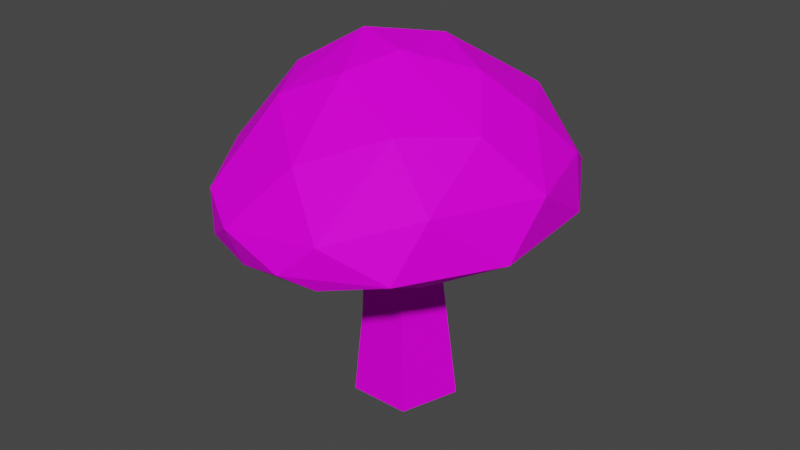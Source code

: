 # Source: Mushroom.blend  (saved by Blender 3.1.7; exported with 4.5.12 LTS)
import bpy
from mathutils import Matrix  # noqa: F401  (used for matrix-valued properties, if any)

bpy.ops.wm.read_factory_settings(use_empty=True)
scene = bpy.context.scene
scene.name = 'Scene'

# ---- collections
col_collection = bpy.data.collections.new('Collection'); scene.collection.children.link(col_collection)

# ---- images (referenced by path relative to the original .blend; pixels are not part of the script)
import os
ASSET_DIR = os.environ.get("B2B_ASSET_DIR", "")  # directory of the original .blend (textures are referenced by path, not embedded)
HERE = os.path.dirname(os.path.abspath(__file__))  # packed textures are extracted next to this script under _unpacked/

def load_image(name, relpath, width, height, colorspace="sRGB"):
    """Load a texture the original file referenced (path relative to the .blend, or extracted next to this script)."""
    p = next((c for c in (os.path.join(HERE, relpath), os.path.join(ASSET_DIR, relpath)) if relpath and os.path.exists(c)), "")
    if p:
        img = bpy.data.images.load(p, check_existing=True)
        img.name = name
    else:  # same state as the original file: an image datablock whose file is absent (Cycles renders it pink)
        img = bpy.data.images.new(name, width, height)
        img.source = "FILE"
        img.filepath = "//" + (relpath or name)
    img.colorspace_settings.name = colorspace
    return img
img_t_pallet_png = load_image('T_Pallet.png', 'T_Pallet.png', 1024, 1024, 'sRGB')

# ---- materials (node trees are filled in below, after node groups)
mat_material = bpy.data.materials.new('Material')
mat_material.alpha_threshold = 0.0
mat_material.use_transparent_shadow = False
mat_material.line_color = (0.0, 0.0, 0.0, 1.0)

# ---- material node trees
mat_material.use_nodes = True; mat_material.node_tree.nodes.clear()
_N = mat_material.node_tree.nodes; _L = mat_material.node_tree.links
n0 = _N.new('ShaderNodeOutputMaterial'); n0.name = 'Material Output'; n0.location = (300, 300)
n1 = _N.new('ShaderNodeBsdfPrincipled'); n1.name = 'Principled BSDF'; n1.location = (10, 300)
n1.distribution = 'GGX'
n1.subsurface_method = 'RANDOM_WALK_SKIN'
n1.inputs[2].default_value = 0.6828
n1.inputs[3].default_value = 1.45
n1.inputs[13].default_value = 0.07931
n1.inputs[27].default_value = (0.0, 0.0, 0.0, 1.0)
n1.inputs[28].default_value = 1.0
n2 = _N.new('ShaderNodeTexImage'); n2.name = 'Image Texture'; n2.location = (-261, 221)
n2.image = img_t_pallet_png
n3 = _N.new('ShaderNodeTexCoord'); n3.name = 'Texture Coordinate'; n3.location = (-428, 221)
_L.new(n1.outputs[0], n0.inputs[0])
_L.new(n3.outputs[2], n2.inputs[0])
_L.new(n2.outputs[0], n1.inputs[0])
n0.is_active_output = True

# ---- world
world_world = bpy.data.worlds.new('World'); scene.world = world_world
world_world.use_nodes = True; world_world.node_tree.nodes.clear()
_N = world_world.node_tree.nodes; _L = world_world.node_tree.links
n0 = _N.new('ShaderNodeOutputWorld'); n0.name = 'World Output'; n0.location = (300, 300)
n1 = _N.new('ShaderNodeBackground'); n1.name = 'Background'; n1.location = (10, 300)
n1.inputs[0].default_value = (0.05088, 0.05088, 0.05088, 1.0)
_L.new(n1.outputs[0], n0.inputs[0])
n0.is_active_output = True
world_world.color = (0.05088, 0.05088, 0.05088)
world_world.use_sun_shadow = False
world_world.sun_shadow_jitter_overblur = 0.0

# ---- meshes
me_cylinder = bpy.data.meshes.new('Cylinder')
me_cylinder.from_pydata([(0.003495, 0.01553, 0.02189), (0.003495, 0.007447, 0.07673), (0.01633, 0.006207, 0.02189), (0.01213, 0.001173, 0.07673), (0.01143, -0.008881, 0.02189), (0.008832, -0.00898, 0.07673), (-0.004437, -0.008881, 0.02189), (-0.001842, -0.00898, 0.07673), (-0.009339, 0.006207, 0.02189), (-0.005141, 0.001173, 0.07673), (0.003495, 0.01926, -0.005973), (0.01932, 0.007765, -0.005973), (0.01327, -0.01083, -0.005973), (-0.006283, -0.01083, -0.005973), (-0.01233, 0.007765, -0.005973), (0.00541, -0.01059, 0.07175), (-0.03972, -0.02638, 0.06346), (-0.04197, 0.01308, 0.06059), (0.0116, 0.04577, 0.08788), (0.01745, 0.0523, 0.07309), (-0.0002454, 0.04824, 0.06195), (0.03118, 0.04334, 0.06236), (0.03856, 0.03114, 0.05898), (0.0101, 0.05188, 0.0628), (0.02635, 0.03426, 0.0908), (0.04628, 0.005635, 0.05733), (0.0464, 0.02435, 0.07771), (0.02563, 0.006625, 0.1015), (0.05028, 0.02141, 0.06171), (0.0524, 9.864e-05, 0.07497), (0.03816, -0.009811, 0.091), (0.03528, -0.0425, 0.06008), (0.01688, -0.05001, 0.05578), (0.01889, -0.05191, 0.06956), (-0.007662, -0.05203, 0.05556), (0.009113, -0.05627, 0.06021), (-0.01086, -0.05518, 0.06659), (0.001013, -0.02128, 0.1028), (0.004394, -0.04437, 0.08495), (-0.0236, -0.04783, 0.05779), (-0.02201, -0.03225, 0.05698), (-0.01513, -0.02922, 0.09526), (-0.02521, -0.01121, 0.09801), (-0.03876, -0.01026, 0.05874), (-0.04041, 0.02354, 0.06639), (-0.0188, 0.01303, 0.1026), (-0.02977, 0.02944, 0.06007), (-0.02192, 0.04371, 0.07767), (-0.004709, 0.05309, 0.07695), (0.007191, 0.01469, 0.1066), (0.008218, -0.006432, 0.107), (0.03973, 0.03892, 0.06922), (0.03906, 0.01273, 0.09132), (0.05124, -0.01383, 0.05983), (0.03885, -0.03179, 0.07595), (0.03649, -0.03074, 0.05565), (0.02351, -0.02751, 0.09245), (-0.02415, -0.04759, 0.07166), (-0.03858, -0.02374, 0.07547), (-0.008234, -0.001973, 0.109), (-0.04379, 0.006651, 0.0727), (-0.03324, 0.02368, 0.08263), (-0.02246, 0.04515, 0.06327), (-0.004411, 0.04196, 0.09325)], [], [(0, 1, 3, 2), (2, 3, 5, 4), (4, 5, 7, 6), (6, 7, 9, 8), (8, 9, 1, 0), (0, 2, 11, 10), (10, 11, 12, 13, 14), (4, 6, 13, 12), (6, 8, 14, 13), (2, 4, 12, 11), (8, 0, 10, 14), (28, 22, 21), (28, 25, 22), (29, 52, 30), (59, 50, 49), (56, 30, 50), (53, 55, 25), (54, 33, 31), (56, 38, 33), (33, 36, 35), (37, 50, 59), (39, 16, 43), (42, 41, 59), (58, 60, 16), (17, 46, 43), (17, 60, 44), (47, 44, 61), (62, 44, 47), (62, 20, 46), (63, 48, 47), (63, 18, 48), (21, 22, 23), (51, 21, 19), (26, 51, 24), (21, 51, 28), (27, 52, 24), (50, 27, 49), (30, 52, 27), (29, 26, 52), (16, 39, 57, 58), (24, 18, 49), (18, 63, 49), (53, 29, 54), (55, 15, 25), (35, 32, 31), (55, 32, 34), (40, 15, 34), (40, 39, 43), (37, 41, 38), (57, 38, 41), (59, 41, 37), (58, 57, 42), (45, 42, 59), (23, 62, 48), (49, 63, 45), (48, 18, 19), (45, 59, 49), (19, 21, 23), (26, 24, 52), (49, 27, 24), (26, 28, 51), (53, 28, 29), (28, 53, 25), (55, 53, 31), (56, 33, 54), (35, 31, 33), (56, 37, 38), (36, 57, 39), (60, 17, 43, 16), (41, 42, 57), (42, 45, 61, 60), (42, 60, 58), (36, 39, 34, 35), (43, 46, 15), (60, 61, 44), (44, 62, 17), (46, 17, 62), (48, 62, 47), (20, 62, 23), (23, 22, 20), (18, 24, 19), (24, 51, 19), (25, 15, 22), (20, 22, 15), (28, 26, 29), (50, 30, 27), (54, 29, 30), (54, 31, 53), (32, 55, 31), (56, 54, 30), (50, 37, 56), (15, 55, 34), (34, 32, 35), (36, 33, 38), (39, 40, 34), (36, 38, 57), (40, 43, 15), (63, 47, 45), (61, 45, 47), (20, 15, 46), (23, 48, 19)])
_uv = me_cylinder.uv_layers.new(name='UVMap')
_uv.uv.foreach_set('vector', [0.09657, 0.5204, 0.09675, 0.5183, 0.09717, 0.5183, 0.09718, 0.5204, 0.09943, 0.5194, 0.0992, 0.5215, 0.09878, 0.5215, 0.09881, 0.5194, 0.0996, 0.5204, 0.0997, 0.5183, 0.1001, 0.5183, 0.1002, 0.5204, 0.09871, 0.5194, 0.09875, 0.5215, 0.09833, 0.5215, 0.0981, 0.5194, 0.09795, 0.5194, 0.09793, 0.5215, 0.09751, 0.5215, 0.09733, 0.5194, 0.09657, 0.5204, 0.09718, 0.5204, 0.09724, 0.5215, 0.09648, 0.5215, 0.09953, 0.5221, 0.09997, 0.5215, 0.1007, 0.5217, 0.1007, 0.5225, 0.09997, 0.5227, 0.0996, 0.5204, 0.1002, 0.5204, 0.1003, 0.5215, 0.09953, 0.5215, 0.09871, 0.5194, 0.0981, 0.5194, 0.098, 0.5183, 0.09876, 0.5183, 0.09943, 0.5194, 0.09881, 0.5194, 0.09876, 0.5183, 0.09953, 0.5183, 0.09795, 0.5194, 0.09733, 0.5194, 0.09724, 0.5183, 0.098, 0.5183, 0.4833, 0.9581, 0.483, 0.9583, 0.4827, 0.9582, 0.4794, 0.9543, 0.4795, 0.9546, 0.4791, 0.9542, 0.4804, 0.9568, 0.4811, 0.9564, 0.4812, 0.9568, 0.4829, 0.9544, 0.4826, 0.9547, 0.4824, 0.9542, 0.4824, 0.9554, 0.4819, 0.9552, 0.4826, 0.9547, 0.4798, 0.955, 0.4797, 0.9554, 0.4795, 0.9546, 0.4808, 0.9575, 0.481, 0.9582, 0.4804, 0.9581, 0.4815, 0.9573, 0.4816, 0.9579, 0.481, 0.9582, 0.4776, 0.958, 0.4782, 0.9583, 0.4777, 0.9585, 0.4829, 0.9549, 0.4826, 0.9547, 0.4829, 0.9544, 0.4787, 0.9565, 0.4781, 0.9563, 0.4779, 0.9559, 0.4791, 0.957, 0.4787, 0.9571, 0.479, 0.9565, 0.4816, 0.9546, 0.4811, 0.9546, 0.4815, 0.9541, 0.4776, 0.9554, 0.4777, 0.955, 0.4779, 0.9559, 0.4807, 0.9542, 0.4811, 0.9546, 0.4806, 0.9544, 0.4802, 0.9551, 0.4806, 0.9544, 0.4808, 0.9551, 0.4799, 0.9546, 0.4806, 0.9544, 0.4802, 0.9551, 0.4776, 0.9546, 0.478, 0.9543, 0.4777, 0.955, 0.4803, 0.9559, 0.4798, 0.9553, 0.4802, 0.9551, 0.4818, 0.957, 0.4821, 0.9572, 0.4818, 0.9577, 0.4787, 0.954, 0.4791, 0.9542, 0.4782, 0.9541, 0.4829, 0.9579, 0.4827, 0.9582, 0.4822, 0.9578, 0.4831, 0.9575, 0.4829, 0.9579, 0.4825, 0.957, 0.4827, 0.9582, 0.4829, 0.9579, 0.4833, 0.9581, 0.482, 0.9546, 0.4816, 0.9547, 0.4817, 0.9541, 0.4826, 0.9547, 0.482, 0.9546, 0.4824, 0.9542, 0.4812, 0.9568, 0.4811, 0.9564, 0.4816, 0.9564, 0.4804, 0.9568, 0.4804, 0.9564, 0.4811, 0.9564, 0.4791, 0.9585, 0.4785, 0.9587, 0.4786, 0.9581, 0.4791, 0.958, 0.4825, 0.957, 0.4821, 0.9572, 0.4823, 0.9564, 0.4821, 0.9572, 0.4818, 0.957, 0.4823, 0.9564, 0.48, 0.9574, 0.4804, 0.9568, 0.4808, 0.9575, 0.4797, 0.9554, 0.4788, 0.9555, 0.4795, 0.9546, 0.4808, 0.9586, 0.4805, 0.9585, 0.4804, 0.9581, 0.4797, 0.9554, 0.4796, 0.9561, 0.4791, 0.9564, 0.4785, 0.9561, 0.4788, 0.9555, 0.4791, 0.9564, 0.4785, 0.9561, 0.4787, 0.9565, 0.4779, 0.9559, 0.4785, 0.9567, 0.4787, 0.9571, 0.4781, 0.9575, 0.4786, 0.9581, 0.4781, 0.9575, 0.4787, 0.9571, 0.479, 0.9565, 0.4787, 0.9571, 0.4785, 0.9567, 0.4791, 0.958, 0.4786, 0.9581, 0.4791, 0.957, 0.4812, 0.9559, 0.4816, 0.9556, 0.4815, 0.9562, 0.4822, 0.9582, 0.4816, 0.9583, 0.4818, 0.9577, 0.4809, 0.9564, 0.4803, 0.9559, 0.4812, 0.9559, 0.4818, 0.9577, 0.4821, 0.9572, 0.4822, 0.9578, 0.4829, 0.954, 0.4829, 0.9544, 0.4824, 0.9542, 0.4822, 0.9578, 0.4827, 0.9582, 0.4822, 0.9582, 0.4831, 0.9575, 0.4825, 0.957, 0.4831, 0.9569, 0.4824, 0.9542, 0.482, 0.9546, 0.4817, 0.9541, 0.4831, 0.9575, 0.4833, 0.9581, 0.4829, 0.9579, 0.48, 0.9574, 0.4798, 0.9567, 0.4804, 0.9568, 0.4798, 0.9567, 0.48, 0.9574, 0.4798, 0.9571, 0.4801, 0.9579, 0.48, 0.9574, 0.4804, 0.9581, 0.4815, 0.9573, 0.481, 0.9582, 0.4808, 0.9575, 0.4808, 0.9586, 0.4804, 0.9581, 0.481, 0.9582, 0.4824, 0.9554, 0.4829, 0.9549, 0.4829, 0.9556, 0.4782, 0.9583, 0.4786, 0.9581, 0.4785, 0.9587, 0.4811, 0.9546, 0.4807, 0.9542, 0.4811, 0.954, 0.4815, 0.9541, 0.4787, 0.9571, 0.4791, 0.957, 0.4786, 0.9581, 0.4816, 0.9556, 0.4812, 0.9559, 0.4808, 0.9551, 0.4811, 0.9546, 0.4816, 0.9556, 0.4811, 0.9546, 0.4816, 0.9546, 0.4782, 0.9583, 0.4785, 0.9587, 0.4781, 0.9587, 0.4777, 0.9585, 0.4779, 0.9559, 0.4777, 0.955, 0.4788, 0.9555, 0.4811, 0.9546, 0.4808, 0.9551, 0.4806, 0.9544, 0.4806, 0.9544, 0.4799, 0.9546, 0.4807, 0.9542, 0.4803, 0.9544, 0.4807, 0.9542, 0.4799, 0.9546, 0.4798, 0.9553, 0.4799, 0.9546, 0.4802, 0.9551, 0.478, 0.9543, 0.4776, 0.9546, 0.4782, 0.9541, 0.4782, 0.9541, 0.4791, 0.9542, 0.478, 0.9543, 0.4821, 0.9572, 0.4825, 0.957, 0.4822, 0.9578, 0.4825, 0.957, 0.4829, 0.9579, 0.4822, 0.9578, 0.4795, 0.9546, 0.4788, 0.9555, 0.4791, 0.9542, 0.478, 0.9543, 0.4791, 0.9542, 0.4788, 0.9555, 0.4798, 0.9567, 0.4804, 0.9564, 0.4804, 0.9568, 0.4826, 0.9547, 0.4819, 0.9552, 0.482, 0.9546, 0.4808, 0.9575, 0.4804, 0.9568, 0.4812, 0.9568, 0.4808, 0.9575, 0.4804, 0.9581, 0.48, 0.9574, 0.4796, 0.9561, 0.4797, 0.9554, 0.4798, 0.9557, 0.4815, 0.9573, 0.4808, 0.9575, 0.4812, 0.9568, 0.4826, 0.9547, 0.4829, 0.9549, 0.4824, 0.9554, 0.4788, 0.9555, 0.4797, 0.9554, 0.4791, 0.9564, 0.4791, 0.9564, 0.4796, 0.9561, 0.4795, 0.9563, 0.4782, 0.9583, 0.4776, 0.958, 0.4781, 0.9575, 0.4787, 0.9565, 0.4785, 0.9561, 0.4791, 0.9564, 0.4782, 0.9583, 0.4781, 0.9575, 0.4786, 0.9581, 0.4785, 0.9561, 0.4779, 0.9559, 0.4788, 0.9555, 0.4803, 0.9559, 0.4802, 0.9551, 0.4812, 0.9559, 0.4808, 0.9551, 0.4812, 0.9559, 0.4802, 0.9551, 0.478, 0.9543, 0.4788, 0.9555, 0.4777, 0.955, 0.4822, 0.9582, 0.4818, 0.9577, 0.4822, 0.9578])
me_cylinder.materials.append(mat_material)
me_cylinder.use_remesh_fix_poles = True
me_cylinder.use_remesh_preserve_attributes = False
me_cylinder.update()

# ---- objects
ob_mushroom = bpy.data.objects.new('Mushroom', me_cylinder)

# ---- transforms, parenting, visibility, modifiers, constraints
ob_mushroom.location = (0.0, 0.0, 0.0)

# ---- collection membership
col_collection.objects.link(ob_mushroom)

# ---- scene / render settings (as saved in the file)
scene.frame_start = 1; scene.frame_end = 250; scene.frame_set(1)
scene.render.engine = 'BLENDER_EEVEE_NEXT'
scene.cycles.sampling_pattern = 'TABULATED_SOBOL'
scene.cycles.use_light_tree = False
scene.view_settings.view_transform = 'Filmic'
bpy.context.view_layer.update()

# ---- added for rendering (the .blend has no active camera and no usable light): camera, sun
cam_auto = bpy.data.cameras.new('AutoCamera')
cam_auto.lens = 50.0
cam_auto.sensor_width = 36.0
cam_auto.clip_end = 1000.0
ob_auto_camera = bpy.data.objects.new('AutoCamera', cam_auto)
scene.collection.objects.link(ob_auto_camera)
ob_auto_camera.location = (0.18935, -0.223641, 0.199566)
ob_auto_camera.rotation_euler = (1.09748, -7.21219e-08, 0.694738)
scene.camera = ob_auto_camera
light_auto_sun = bpy.data.lights.new('AutoSun', 'SUN')
light_auto_sun.energy = 3.0
light_auto_sun.angle = 0.0523599
ob_auto_sun = bpy.data.objects.new('AutoSun', light_auto_sun)
scene.collection.objects.link(ob_auto_sun)
ob_auto_sun.rotation_euler = (0.872665, 0.174533, 0.523599)
bpy.context.view_layer.update()
